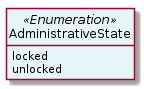

The diagram above was rendered by PlantUML. Its source (embedded in the PNG):
@startuml
hide circle
hide methods
hide stereotype
show <<Enumeration>> stereotype
skinparam class {
   BackgroundColor<<Enumeration>> #E6F5F7
   BackgroundColor<<Ref>> #FFFFE0
   BackgroundColor<<Pivot>> #FFFFFFF
   BackgroundColor<<SimpleType>> #E2F0DA
   BackgroundColor #FCF2E3
}

class AdministrativeState <<Enumeration>> {
    locked
    unlocked
}


@enduml